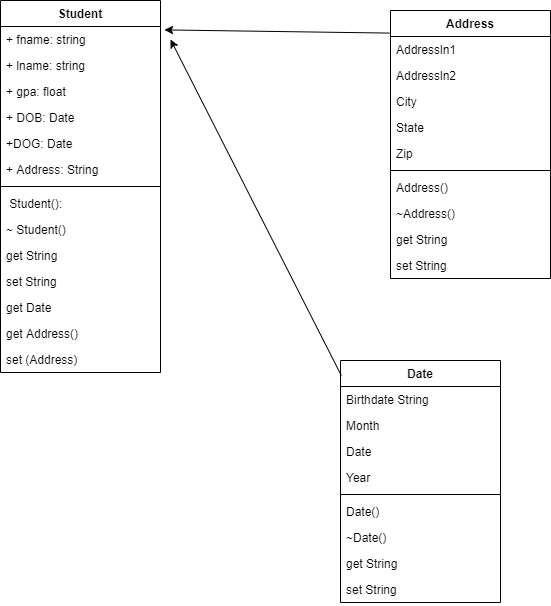

The diagram above was exported from draw.io. Its source (the exported page's mxGraphModel, read from the mxfile embedded in the PNG):
<mxGraphModel dx="1168" dy="580" grid="1" gridSize="10" guides="1" tooltips="1" connect="1" arrows="1" fold="1" page="1" pageScale="1" pageWidth="850" pageHeight="1100" math="0" shadow="0">
  <root>
    <mxCell id="0" />
    <mxCell id="1" parent="0" />
    <mxCell id="VnZFvqGoRp_lTZX_vfO8-1" value="Student" style="swimlane;fontStyle=1;align=center;verticalAlign=top;childLayout=stackLayout;horizontal=1;startSize=26;horizontalStack=0;resizeParent=1;resizeParentMax=0;resizeLast=0;collapsible=1;marginBottom=0;" vertex="1" parent="1">
      <mxGeometry x="60" y="260" width="160" height="372" as="geometry" />
    </mxCell>
    <mxCell id="VnZFvqGoRp_lTZX_vfO8-2" value="+ fname: string" style="text;strokeColor=none;fillColor=none;align=left;verticalAlign=top;spacingLeft=4;spacingRight=4;overflow=hidden;rotatable=0;points=[[0,0.5],[1,0.5]];portConstraint=eastwest;" vertex="1" parent="VnZFvqGoRp_lTZX_vfO8-1">
      <mxGeometry y="26" width="160" height="26" as="geometry" />
    </mxCell>
    <mxCell id="VnZFvqGoRp_lTZX_vfO8-5" value="+ lname: string" style="text;strokeColor=none;fillColor=none;align=left;verticalAlign=top;spacingLeft=4;spacingRight=4;overflow=hidden;rotatable=0;points=[[0,0.5],[1,0.5]];portConstraint=eastwest;" vertex="1" parent="VnZFvqGoRp_lTZX_vfO8-1">
      <mxGeometry y="52" width="160" height="26" as="geometry" />
    </mxCell>
    <mxCell id="VnZFvqGoRp_lTZX_vfO8-6" value="+ gpa: float" style="text;strokeColor=none;fillColor=none;align=left;verticalAlign=top;spacingLeft=4;spacingRight=4;overflow=hidden;rotatable=0;points=[[0,0.5],[1,0.5]];portConstraint=eastwest;" vertex="1" parent="VnZFvqGoRp_lTZX_vfO8-1">
      <mxGeometry y="78" width="160" height="26" as="geometry" />
    </mxCell>
    <mxCell id="VnZFvqGoRp_lTZX_vfO8-7" value="+ DOB: Date" style="text;strokeColor=none;fillColor=none;align=left;verticalAlign=top;spacingLeft=4;spacingRight=4;overflow=hidden;rotatable=0;points=[[0,0.5],[1,0.5]];portConstraint=eastwest;" vertex="1" parent="VnZFvqGoRp_lTZX_vfO8-1">
      <mxGeometry y="104" width="160" height="26" as="geometry" />
    </mxCell>
    <mxCell id="VnZFvqGoRp_lTZX_vfO8-8" value="+DOG: Date" style="text;strokeColor=none;fillColor=none;align=left;verticalAlign=top;spacingLeft=4;spacingRight=4;overflow=hidden;rotatable=0;points=[[0,0.5],[1,0.5]];portConstraint=eastwest;" vertex="1" parent="VnZFvqGoRp_lTZX_vfO8-1">
      <mxGeometry y="130" width="160" height="26" as="geometry" />
    </mxCell>
    <mxCell id="VnZFvqGoRp_lTZX_vfO8-9" value="+ Address: String" style="text;strokeColor=none;fillColor=none;align=left;verticalAlign=top;spacingLeft=4;spacingRight=4;overflow=hidden;rotatable=0;points=[[0,0.5],[1,0.5]];portConstraint=eastwest;" vertex="1" parent="VnZFvqGoRp_lTZX_vfO8-1">
      <mxGeometry y="156" width="160" height="26" as="geometry" />
    </mxCell>
    <mxCell id="VnZFvqGoRp_lTZX_vfO8-3" value="" style="line;strokeWidth=1;fillColor=none;align=left;verticalAlign=middle;spacingTop=-1;spacingLeft=3;spacingRight=3;rotatable=0;labelPosition=right;points=[];portConstraint=eastwest;" vertex="1" parent="VnZFvqGoRp_lTZX_vfO8-1">
      <mxGeometry y="182" width="160" height="8" as="geometry" />
    </mxCell>
    <mxCell id="VnZFvqGoRp_lTZX_vfO8-4" value=" Student():" style="text;strokeColor=none;fillColor=none;align=left;verticalAlign=top;spacingLeft=4;spacingRight=4;overflow=hidden;rotatable=0;points=[[0,0.5],[1,0.5]];portConstraint=eastwest;" vertex="1" parent="VnZFvqGoRp_lTZX_vfO8-1">
      <mxGeometry y="190" width="160" height="26" as="geometry" />
    </mxCell>
    <mxCell id="VnZFvqGoRp_lTZX_vfO8-10" value="~ Student()" style="text;strokeColor=none;fillColor=none;align=left;verticalAlign=top;spacingLeft=4;spacingRight=4;overflow=hidden;rotatable=0;points=[[0,0.5],[1,0.5]];portConstraint=eastwest;" vertex="1" parent="VnZFvqGoRp_lTZX_vfO8-1">
      <mxGeometry y="216" width="160" height="26" as="geometry" />
    </mxCell>
    <mxCell id="VnZFvqGoRp_lTZX_vfO8-11" value="get String" style="text;strokeColor=none;fillColor=none;align=left;verticalAlign=top;spacingLeft=4;spacingRight=4;overflow=hidden;rotatable=0;points=[[0,0.5],[1,0.5]];portConstraint=eastwest;" vertex="1" parent="VnZFvqGoRp_lTZX_vfO8-1">
      <mxGeometry y="242" width="160" height="26" as="geometry" />
    </mxCell>
    <mxCell id="VnZFvqGoRp_lTZX_vfO8-12" value="set String" style="text;strokeColor=none;fillColor=none;align=left;verticalAlign=top;spacingLeft=4;spacingRight=4;overflow=hidden;rotatable=0;points=[[0,0.5],[1,0.5]];portConstraint=eastwest;" vertex="1" parent="VnZFvqGoRp_lTZX_vfO8-1">
      <mxGeometry y="268" width="160" height="26" as="geometry" />
    </mxCell>
    <mxCell id="VnZFvqGoRp_lTZX_vfO8-13" value="get Date" style="text;strokeColor=none;fillColor=none;align=left;verticalAlign=top;spacingLeft=4;spacingRight=4;overflow=hidden;rotatable=0;points=[[0,0.5],[1,0.5]];portConstraint=eastwest;" vertex="1" parent="VnZFvqGoRp_lTZX_vfO8-1">
      <mxGeometry y="294" width="160" height="26" as="geometry" />
    </mxCell>
    <mxCell id="VnZFvqGoRp_lTZX_vfO8-14" value="get Address()" style="text;strokeColor=none;fillColor=none;align=left;verticalAlign=top;spacingLeft=4;spacingRight=4;overflow=hidden;rotatable=0;points=[[0,0.5],[1,0.5]];portConstraint=eastwest;" vertex="1" parent="VnZFvqGoRp_lTZX_vfO8-1">
      <mxGeometry y="320" width="160" height="26" as="geometry" />
    </mxCell>
    <mxCell id="VnZFvqGoRp_lTZX_vfO8-15" value="set (Address)" style="text;strokeColor=none;fillColor=none;align=left;verticalAlign=top;spacingLeft=4;spacingRight=4;overflow=hidden;rotatable=0;points=[[0,0.5],[1,0.5]];portConstraint=eastwest;" vertex="1" parent="VnZFvqGoRp_lTZX_vfO8-1">
      <mxGeometry y="346" width="160" height="26" as="geometry" />
    </mxCell>
    <mxCell id="VnZFvqGoRp_lTZX_vfO8-16" value="Address" style="swimlane;fontStyle=1;align=center;verticalAlign=top;childLayout=stackLayout;horizontal=1;startSize=26;horizontalStack=0;resizeParent=1;resizeParentMax=0;resizeLast=0;collapsible=1;marginBottom=0;" vertex="1" parent="1">
      <mxGeometry x="450" y="270" width="160" height="268" as="geometry" />
    </mxCell>
    <mxCell id="VnZFvqGoRp_lTZX_vfO8-17" value="Addressln1" style="text;strokeColor=none;fillColor=none;align=left;verticalAlign=top;spacingLeft=4;spacingRight=4;overflow=hidden;rotatable=0;points=[[0,0.5],[1,0.5]];portConstraint=eastwest;" vertex="1" parent="VnZFvqGoRp_lTZX_vfO8-16">
      <mxGeometry y="26" width="160" height="26" as="geometry" />
    </mxCell>
    <mxCell id="VnZFvqGoRp_lTZX_vfO8-18" value="Addressln2" style="text;strokeColor=none;fillColor=none;align=left;verticalAlign=top;spacingLeft=4;spacingRight=4;overflow=hidden;rotatable=0;points=[[0,0.5],[1,0.5]];portConstraint=eastwest;" vertex="1" parent="VnZFvqGoRp_lTZX_vfO8-16">
      <mxGeometry y="52" width="160" height="26" as="geometry" />
    </mxCell>
    <mxCell id="VnZFvqGoRp_lTZX_vfO8-19" value="City" style="text;strokeColor=none;fillColor=none;align=left;verticalAlign=top;spacingLeft=4;spacingRight=4;overflow=hidden;rotatable=0;points=[[0,0.5],[1,0.5]];portConstraint=eastwest;" vertex="1" parent="VnZFvqGoRp_lTZX_vfO8-16">
      <mxGeometry y="78" width="160" height="26" as="geometry" />
    </mxCell>
    <mxCell id="VnZFvqGoRp_lTZX_vfO8-20" value="State" style="text;strokeColor=none;fillColor=none;align=left;verticalAlign=top;spacingLeft=4;spacingRight=4;overflow=hidden;rotatable=0;points=[[0,0.5],[1,0.5]];portConstraint=eastwest;" vertex="1" parent="VnZFvqGoRp_lTZX_vfO8-16">
      <mxGeometry y="104" width="160" height="26" as="geometry" />
    </mxCell>
    <mxCell id="VnZFvqGoRp_lTZX_vfO8-21" value="Zip" style="text;strokeColor=none;fillColor=none;align=left;verticalAlign=top;spacingLeft=4;spacingRight=4;overflow=hidden;rotatable=0;points=[[0,0.5],[1,0.5]];portConstraint=eastwest;" vertex="1" parent="VnZFvqGoRp_lTZX_vfO8-16">
      <mxGeometry y="130" width="160" height="26" as="geometry" />
    </mxCell>
    <mxCell id="VnZFvqGoRp_lTZX_vfO8-23" value="" style="line;strokeWidth=1;fillColor=none;align=left;verticalAlign=middle;spacingTop=-1;spacingLeft=3;spacingRight=3;rotatable=0;labelPosition=right;points=[];portConstraint=eastwest;" vertex="1" parent="VnZFvqGoRp_lTZX_vfO8-16">
      <mxGeometry y="156" width="160" height="8" as="geometry" />
    </mxCell>
    <mxCell id="VnZFvqGoRp_lTZX_vfO8-24" value="Address()" style="text;strokeColor=none;fillColor=none;align=left;verticalAlign=top;spacingLeft=4;spacingRight=4;overflow=hidden;rotatable=0;points=[[0,0.5],[1,0.5]];portConstraint=eastwest;" vertex="1" parent="VnZFvqGoRp_lTZX_vfO8-16">
      <mxGeometry y="164" width="160" height="26" as="geometry" />
    </mxCell>
    <mxCell id="VnZFvqGoRp_lTZX_vfO8-25" value="~Address()" style="text;strokeColor=none;fillColor=none;align=left;verticalAlign=top;spacingLeft=4;spacingRight=4;overflow=hidden;rotatable=0;points=[[0,0.5],[1,0.5]];portConstraint=eastwest;" vertex="1" parent="VnZFvqGoRp_lTZX_vfO8-16">
      <mxGeometry y="190" width="160" height="26" as="geometry" />
    </mxCell>
    <mxCell id="VnZFvqGoRp_lTZX_vfO8-26" value="get String" style="text;strokeColor=none;fillColor=none;align=left;verticalAlign=top;spacingLeft=4;spacingRight=4;overflow=hidden;rotatable=0;points=[[0,0.5],[1,0.5]];portConstraint=eastwest;" vertex="1" parent="VnZFvqGoRp_lTZX_vfO8-16">
      <mxGeometry y="216" width="160" height="26" as="geometry" />
    </mxCell>
    <mxCell id="VnZFvqGoRp_lTZX_vfO8-27" value="set String" style="text;strokeColor=none;fillColor=none;align=left;verticalAlign=top;spacingLeft=4;spacingRight=4;overflow=hidden;rotatable=0;points=[[0,0.5],[1,0.5]];portConstraint=eastwest;" vertex="1" parent="VnZFvqGoRp_lTZX_vfO8-16">
      <mxGeometry y="242" width="160" height="26" as="geometry" />
    </mxCell>
    <mxCell id="VnZFvqGoRp_lTZX_vfO8-31" value="Date" style="swimlane;fontStyle=1;align=center;verticalAlign=top;childLayout=stackLayout;horizontal=1;startSize=26;horizontalStack=0;resizeParent=1;resizeParentMax=0;resizeLast=0;collapsible=1;marginBottom=0;" vertex="1" parent="1">
      <mxGeometry x="400" y="620" width="160" height="242" as="geometry" />
    </mxCell>
    <mxCell id="VnZFvqGoRp_lTZX_vfO8-32" value="Birthdate String" style="text;strokeColor=none;fillColor=none;align=left;verticalAlign=top;spacingLeft=4;spacingRight=4;overflow=hidden;rotatable=0;points=[[0,0.5],[1,0.5]];portConstraint=eastwest;" vertex="1" parent="VnZFvqGoRp_lTZX_vfO8-31">
      <mxGeometry y="26" width="160" height="26" as="geometry" />
    </mxCell>
    <mxCell id="VnZFvqGoRp_lTZX_vfO8-34" value="Month" style="text;strokeColor=none;fillColor=none;align=left;verticalAlign=top;spacingLeft=4;spacingRight=4;overflow=hidden;rotatable=0;points=[[0,0.5],[1,0.5]];portConstraint=eastwest;" vertex="1" parent="VnZFvqGoRp_lTZX_vfO8-31">
      <mxGeometry y="52" width="160" height="26" as="geometry" />
    </mxCell>
    <mxCell id="VnZFvqGoRp_lTZX_vfO8-35" value="Date" style="text;strokeColor=none;fillColor=none;align=left;verticalAlign=top;spacingLeft=4;spacingRight=4;overflow=hidden;rotatable=0;points=[[0,0.5],[1,0.5]];portConstraint=eastwest;" vertex="1" parent="VnZFvqGoRp_lTZX_vfO8-31">
      <mxGeometry y="78" width="160" height="26" as="geometry" />
    </mxCell>
    <mxCell id="VnZFvqGoRp_lTZX_vfO8-36" value="Year" style="text;strokeColor=none;fillColor=none;align=left;verticalAlign=top;spacingLeft=4;spacingRight=4;overflow=hidden;rotatable=0;points=[[0,0.5],[1,0.5]];portConstraint=eastwest;" vertex="1" parent="VnZFvqGoRp_lTZX_vfO8-31">
      <mxGeometry y="104" width="160" height="26" as="geometry" />
    </mxCell>
    <mxCell id="VnZFvqGoRp_lTZX_vfO8-37" value="" style="line;strokeWidth=1;fillColor=none;align=left;verticalAlign=middle;spacingTop=-1;spacingLeft=3;spacingRight=3;rotatable=0;labelPosition=right;points=[];portConstraint=eastwest;" vertex="1" parent="VnZFvqGoRp_lTZX_vfO8-31">
      <mxGeometry y="130" width="160" height="8" as="geometry" />
    </mxCell>
    <mxCell id="VnZFvqGoRp_lTZX_vfO8-38" value="Date()" style="text;strokeColor=none;fillColor=none;align=left;verticalAlign=top;spacingLeft=4;spacingRight=4;overflow=hidden;rotatable=0;points=[[0,0.5],[1,0.5]];portConstraint=eastwest;" vertex="1" parent="VnZFvqGoRp_lTZX_vfO8-31">
      <mxGeometry y="138" width="160" height="26" as="geometry" />
    </mxCell>
    <mxCell id="VnZFvqGoRp_lTZX_vfO8-39" value="~Date()" style="text;strokeColor=none;fillColor=none;align=left;verticalAlign=top;spacingLeft=4;spacingRight=4;overflow=hidden;rotatable=0;points=[[0,0.5],[1,0.5]];portConstraint=eastwest;" vertex="1" parent="VnZFvqGoRp_lTZX_vfO8-31">
      <mxGeometry y="164" width="160" height="26" as="geometry" />
    </mxCell>
    <mxCell id="VnZFvqGoRp_lTZX_vfO8-40" value="get String" style="text;strokeColor=none;fillColor=none;align=left;verticalAlign=top;spacingLeft=4;spacingRight=4;overflow=hidden;rotatable=0;points=[[0,0.5],[1,0.5]];portConstraint=eastwest;" vertex="1" parent="VnZFvqGoRp_lTZX_vfO8-31">
      <mxGeometry y="190" width="160" height="26" as="geometry" />
    </mxCell>
    <mxCell id="VnZFvqGoRp_lTZX_vfO8-41" value="set String" style="text;strokeColor=none;fillColor=none;align=left;verticalAlign=top;spacingLeft=4;spacingRight=4;overflow=hidden;rotatable=0;points=[[0,0.5],[1,0.5]];portConstraint=eastwest;" vertex="1" parent="VnZFvqGoRp_lTZX_vfO8-31">
      <mxGeometry y="216" width="160" height="26" as="geometry" />
    </mxCell>
    <mxCell id="VnZFvqGoRp_lTZX_vfO8-42" value="" style="endArrow=classic;html=1;entryX=1.025;entryY=0.131;entryDx=0;entryDy=0;entryPerimeter=0;exitX=-0.007;exitY=-0.131;exitDx=0;exitDy=0;exitPerimeter=0;" edge="1" parent="1" source="VnZFvqGoRp_lTZX_vfO8-17" target="VnZFvqGoRp_lTZX_vfO8-2">
      <mxGeometry width="50" height="50" relative="1" as="geometry">
        <mxPoint x="560" y="530" as="sourcePoint" />
        <mxPoint x="610" y="480" as="targetPoint" />
      </mxGeometry>
    </mxCell>
    <mxCell id="VnZFvqGoRp_lTZX_vfO8-43" value="" style="endArrow=classic;html=1;exitX=0.005;exitY=0.062;exitDx=0;exitDy=0;exitPerimeter=0;" edge="1" parent="1" source="VnZFvqGoRp_lTZX_vfO8-31">
      <mxGeometry width="50" height="50" relative="1" as="geometry">
        <mxPoint x="458.8800000000001" y="302.59400000000005" as="sourcePoint" />
        <mxPoint x="230" y="299" as="targetPoint" />
      </mxGeometry>
    </mxCell>
  </root>
</mxGraphModel>